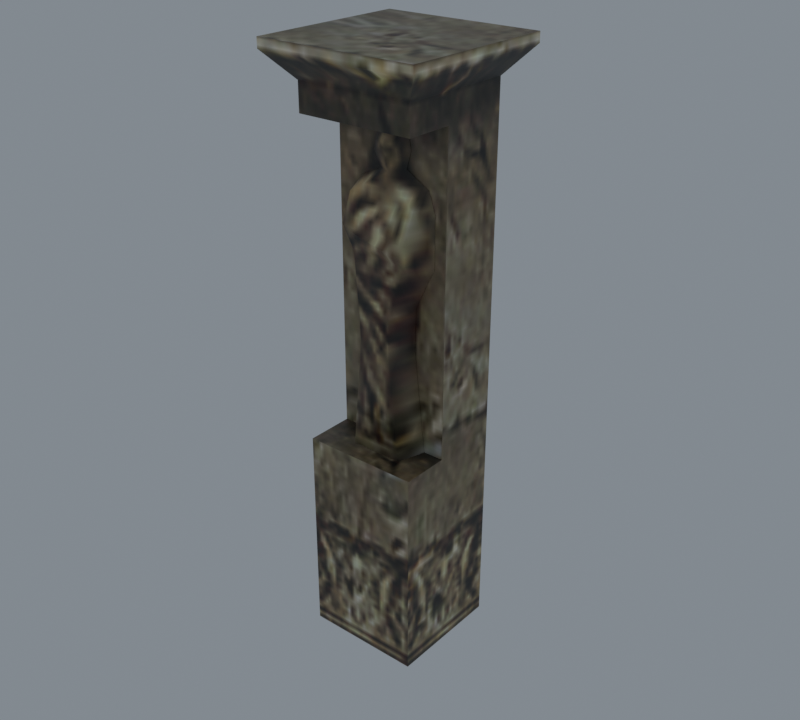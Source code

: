# Source: import.blend  (saved by Blender 5.2.45; exported with 4.5.12 LTS)
import bpy
from mathutils import Matrix  # noqa: F401  (used for matrix-valued properties, if any)

bpy.ops.wm.read_factory_settings(use_empty=True)
scene = bpy.context.scene
scene.name = 'Beer01'

# ---- collections
col_collection = bpy.data.collections.new('Collection'); scene.collection.children.link(col_collection)

# ---- images (referenced by path relative to the original .blend; pixels are not part of the script)
import os
ASSET_DIR = os.environ.get("B2B_ASSET_DIR", "")  # directory of the original .blend (textures are referenced by path, not embedded)
HERE = os.path.dirname(os.path.abspath(__file__))  # packed textures are extracted next to this script under _unpacked/

def load_image(name, relpath, width, height, colorspace="sRGB"):
    """Load a texture the original file referenced (path relative to the .blend, or extracted next to this script)."""
    p = next((c for c in (os.path.join(HERE, relpath), os.path.join(ASSET_DIR, relpath)) if relpath and os.path.exists(c)), "")
    if p:
        img = bpy.data.images.load(p, check_existing=True)
        img.name = name
    else:  # same state as the original file: an image datablock whose file is absent (Cycles renders it pink)
        img = bpy.data.images.new(name, width, height)
        img.source = "FILE"
        img.filepath = "//" + (relpath or name)
    img.colorspace_settings.name = colorspace
    return img
img_stone_statue02_jpg = load_image('stone_statue02.jpg', '_unpacked/stone_statue02.5713d8c7.jpg', 64, 128, 'sRGB')

# ---- materials (node trees are filled in below, after node groups)
mat_stone_statue02_jpg = bpy.data.materials.new('stone_statue02.jpg')
mat_stone_statue02_jpg.diffuse_color = (0.9675, 0.5797, 0.6148, 1.0)

# ---- material node trees
mat_stone_statue02_jpg.use_nodes = True; mat_stone_statue02_jpg.node_tree.nodes.clear()
_N = mat_stone_statue02_jpg.node_tree.nodes; _L = mat_stone_statue02_jpg.node_tree.links
n0 = _N.new('ShaderNodeBsdfPrincipled'); n0.name = 'Principled BSDF'; n0.location = (-200, 100)
n0.inputs[10].default_value = 0.005
n1 = _N.new('ShaderNodeOutputMaterial'); n1.name = 'Material Output'; n1.location = (200, 100)
n2 = _N.new('ShaderNodeTexImage'); n2.name = 'Image Texture'; n2.location = (-600, 100)
n2.image = img_stone_statue02_jpg
_L.new(n0.outputs[0], n1.inputs[0])
_L.new(n2.outputs[0], n0.inputs[0])
n1.is_active_output = True

# ---- world
world_world = bpy.data.worlds.new('World'); scene.world = world_world
world_world.use_nodes = True; world_world.node_tree.nodes.clear()
_N = world_world.node_tree.nodes; _L = world_world.node_tree.links
n0 = _N.new('ShaderNodeOutputWorld'); n0.name = 'World Output'; n0.location = (200, 100)
n1 = _N.new('ShaderNodeBackground'); n1.name = 'Background'; n1.location = (-200, 100)
n1.inputs[0].default_value = (0.32, 0.36, 0.4, 1.0)
n1.inputs[1].default_value = 0.7
_L.new(n1.outputs[0], n0.inputs[0])
n0.is_active_output = True
world_world.color = (0.05088, 0.05088, 0.05088)
world_world.sun_shadow_jitter_overblur = 0.0

# ---- meshes
me_stonestatue01 = bpy.data.meshes.new('StoneStatue01')
me_stonestatue01.from_pydata([(-54.56, -54.34, 400.0), (54.62, -54.34, 400.0), (54.62, 56.47, 400.0), (-54.56, 56.47, 400.0), (-39.97, -38.93, 0.0), (40.03, -38.93, 0.0), (40.03, -38.93, 145.8), (-39.97, -38.93, 145.8), (40.03, 41.07, 0.0), (40.03, -6.062, 145.8), (-39.97, 41.07, 0.0), (-39.97, -6.065, 145.8), (-39.97, -38.93, 376.0), (40.03, -38.93, 376.0), (54.62, -54.34, 393.4), (-54.56, -54.34, 393.4), (40.03, 41.07, 376.0), (54.62, 56.47, 393.4), (-39.97, 41.07, 376.0), (-54.56, 56.47, 393.4), (40.03, -6.063, 357.4), (-39.97, -38.93, 357.4), (40.03, -38.93, 357.4), (-39.97, -6.066, 357.4), (-1.346, -6.35, 353.3), (-10.99, -6.35, 344.7), (1.183, -14.67, 341.8), (-13.21, -6.35, 334.9), (-8.021, -6.35, 325.1), (3.246, -13.09, 326.2), (-21.34, -6.35, 318.9), (-19.72, -20.43, 312.0), (-31.03, -6.35, 304.4), (-29.54, -6.35, 278.6), (-22.02, -25.0, 292.9), (-16.19, -6.35, 248.6), (-10.55, -25.0, 242.9), (-13.44, -25.0, 278.1), (-13.97, -6.35, 215.5), (-9.034, -25.0, 220.3), (-21.38, -6.35, 145.8), (-15.77, -25.0, 145.8), (26.08, -6.35, 145.8), (20.47, -25.0, 145.8), (17.93, -6.35, 214.9), (12.76, -25.0, 219.9), (18.67, -6.35, 243.7), (13.26, -25.0, 239.6), (23.73, -24.53, 276.8), (32.02, -6.35, 271.3), (32.02, -6.35, 304.4), (24.49, -16.47, 308.1), (23.77, -25.0, 289.9), (27.56, -6.35, 318.3), (11.26, -6.35, 327.5), (14.23, -6.35, 338.5), (12.75, -6.35, 347.1), (4.588, -6.35, 353.9), (10.2, -26.95, 283.7), (-4.541, -25.0, 299.1), (-10.25, -27.18, 289.2)], [], [(0, 1, 2), (2, 3, 0), (4, 5, 6), (6, 7, 4), (8, 9, 5), (10, 4, 7), (7, 11, 10), (12, 13, 14), (14, 15, 12), (13, 16, 17), (17, 14, 13), (16, 18, 19), (19, 17, 16), (18, 12, 15), (15, 19, 18), (9, 8, 16), (16, 20, 9), (8, 10, 18), (18, 16, 8), (21, 22, 13), (13, 12, 21), (16, 13, 22), (23, 21, 12), (22, 20, 16), (9, 6, 5), (23, 18, 10), (18, 23, 12), (10, 11, 23), (9, 11, 7), (9, 7, 6), (20, 23, 11), (20, 11, 9), (15, 14, 1), (1, 0, 15), (14, 17, 2), (2, 1, 14), (17, 19, 3), (3, 2, 17), (19, 15, 0), (0, 3, 19), (24, 25, 26), (25, 27, 26), (27, 28, 29), (28, 30, 31), (28, 31, 29), (30, 32, 31), (32, 33, 34), (32, 34, 31), (33, 35, 36), (33, 37, 34), (35, 38, 39), (35, 39, 36), (38, 40, 41), (38, 41, 39), (40, 42, 43), (40, 43, 41), (42, 44, 45), (42, 45, 43), (44, 46, 47), (44, 47, 45), (46, 48, 47), (49, 50, 51), (49, 51, 52), (50, 53, 51), (54, 55, 26), (55, 56, 26), (56, 57, 26), (57, 24, 26), (41, 43, 45), (39, 41, 45), (39, 45, 47), (36, 39, 47), (36, 47, 48), (34, 37, 58), (59, 52, 51), (31, 34, 60), (29, 31, 51), (31, 59, 51), (34, 58, 60), (49, 52, 48), (33, 36, 37), (37, 36, 48), (46, 49, 48), (37, 48, 58), (52, 59, 60), (60, 58, 52), (31, 60, 59), (48, 52, 58), (27, 29, 26), (54, 26, 29), (53, 29, 51), (53, 54, 29)])
me_stonestatue01.polygons.foreach_set('use_smooth', [True] * 92)
_k = set([(0, 1), (0, 3), (0, 15), (1, 2), (1, 14), (2, 3), (2, 17), (3, 19), (4, 7), (5, 6), (6, 7), (6, 9), (7, 11), (8, 9), (8, 16), (9, 11), (9, 20), (10, 18), (11, 23), (12, 13), (12, 15), (12, 18), (12, 21), (13, 14), (13, 16), (13, 22), (14, 15), (14, 17), (15, 19), (16, 17), (16, 18), (16, 20), (17, 19), (18, 19)])
me_stonestatue01.attributes.new('sharp_edge', 'BOOLEAN', 'EDGE').data.foreach_set('value', [ (min(e.vertices), max(e.vertices)) in _k for e in me_stonestatue01.edges])
_uv = me_stonestatue01.uv_layers.new(name='Float2')
_uv.uv.foreach_set('vector', [0.0005, 0.416, 0.5022, 0.416, 0.5022, 0.7169, 0.5022, 0.7169, 0.0005, 0.7169, 0.0005, 0.416, 0.5259, 0.0005, 1.001, 0.0005, 1.001, 0.3646, 1.001, 0.3646, 0.5259, 0.3646, 0.5259, 0.0005, 0.5092, 0.0005, 0.2283, 0.3646, 0.0323, 0.0005, 0.5092, 0.0005, 0.0323, 0.0005, 0.0323, 0.3646, 0.0323, 0.3646, 0.2282, 0.3646, 0.5092, 0.0005, 0.5259, 0.9396, 1.001, 0.9396, 1.0, 0.983, 1.0, 0.983, 0.5268, 0.983, 0.5259, 0.9396, 0.0323, 0.9396, 0.5092, 0.9396, 0.5371, 0.983, 0.5371, 0.983, 0.0044, 0.983, 0.0323, 0.9396, 1.001, 0.9396, 0.5259, 0.9396, 0.5268, 0.983, 0.5268, 0.983, 1.0, 0.983, 1.001, 0.9396, 0.5092, 0.9396, 0.0323, 0.9396, 0.0044, 0.983, 0.0044, 0.983, 0.5371, 0.983, 0.5092, 0.9396, 0.2283, 0.3646, 0.5092, 0.0005, 0.5092, 0.9396, 0.5092, 0.9396, 0.2282, 0.8932, 0.2283, 0.3646, 1.001, 0.0005, 0.5259, 0.0005, 0.5259, 0.9396, 0.5259, 0.9396, 1.001, 0.9396, 1.001, 0.0005, 0.5259, 0.8932, 1.001, 0.8932, 1.001, 0.9396, 1.001, 0.9396, 0.5259, 0.9396, 0.5259, 0.8932, 0.5092, 0.9396, 0.0323, 0.9396, 0.0323, 0.8932, 0.2282, 0.8932, 0.0323, 0.8932, 0.0323, 0.9396, 0.0323, 0.8932, 0.2282, 0.8932, 0.5092, 0.9396, 0.2283, 0.3646, 0.0323, 0.3646, 0.0323, 0.0005, 0.2282, 0.8932, 0.5092, 0.9396, 0.5092, 0.0005, 0.5092, 0.9396, 0.2282, 0.8932, 0.0323, 0.9396, 0.5092, 0.0005, 0.2282, 0.3646, 0.2282, 0.8932, 0.5502, 0.9333, 0.0432, 0.9333, 0.0432, 0.794, 0.5502, 0.9333, 0.0432, 0.794, 0.5502, 0.794, 1.001, 0.8932, 0.5259, 0.8932, 0.5259, 0.3646, 1.001, 0.8932, 0.5259, 0.3646, 1.001, 0.3646, 0.5268, 0.983, 1.0, 0.983, 1.0, 0.9995, 1.0, 0.9995, 0.5268, 0.9995, 0.5268, 0.983, 0.0044, 0.983, 0.5371, 0.983, 0.5371, 0.9995, 0.5371, 0.9995, 0.0044, 0.9995, 0.0044, 0.983, 1.0, 0.983, 0.5268, 0.983, 0.5268, 0.9995, 0.5268, 0.9995, 1.0, 0.9995, 1.0, 0.983, 0.5371, 0.983, 0.0044, 0.983, 0.0044, 0.9995, 0.0044, 0.9995, 0.5371, 0.9995, 0.5371, 0.983, 0.7553, 0.8828, 0.6981, 0.8614, 0.7703, 0.8542, 0.6981, 0.8614, 0.6848, 0.8369, 0.7703, 0.8542, 0.6848, 0.8369, 0.7157, 0.8124, 0.7826, 0.8151, 0.7157, 0.8124, 0.6366, 0.7971, 0.6462, 0.7798, 0.7157, 0.8124, 0.6462, 0.7798, 0.7826, 0.8151, 0.6366, 0.7971, 0.5791, 0.7607, 0.6462, 0.7798, 0.5791, 0.7607, 0.5879, 0.6964, 0.6326, 0.732, 0.5791, 0.7607, 0.6326, 0.732, 0.6462, 0.7798, 0.5879, 0.6964, 0.6672, 0.6214, 0.7006, 0.6072, 0.5879, 0.6964, 0.6835, 0.695, 0.6326, 0.732, 0.6672, 0.6214, 0.6804, 0.5387, 0.7097, 0.5507, 0.6672, 0.6214, 0.7097, 0.5507, 0.7006, 0.6072, 0.6804, 0.5387, 0.6363, 0.3647, 0.6697, 0.3647, 0.6804, 0.5387, 0.6697, 0.3647, 0.7097, 0.5507, 0.0041, 0.9983, 0.4976, 0.9983, 0.4975, 0.0017, 0.0041, 0.9983, 0.4975, 0.0017, 0.0042, 0.0017, 0.9182, 0.3647, 0.8698, 0.5372, 0.8391, 0.5497, 0.9182, 0.3647, 0.8391, 0.5497, 0.8849, 0.3647, 0.8698, 0.5372, 0.8742, 0.6091, 0.8421, 0.5988, 0.8698, 0.5372, 0.8421, 0.5988, 0.8391, 0.5497, 0.8742, 0.6091, 0.8806, 0.6919, 0.8421, 0.5988, 0.9298, 0.678, 0.9298, 0.7607, 0.8851, 0.7699, 0.9298, 0.678, 0.8851, 0.7699, 0.8808, 0.7247, 0.9298, 0.7607, 0.9033, 0.7955, 0.8851, 0.7699, 0.8302, 0.8185, 0.8478, 0.846, 0.7703, 0.8542, 0.8478, 0.846, 0.839, 0.8675, 0.7703, 0.8542, 0.839, 0.8675, 0.7906, 0.8843, 0.7703, 0.8542, 0.7906, 0.8843, 0.7553, 0.8828, 0.7703, 0.8542, 0.6697, 0.3647, 0.8849, 0.3647, 0.8391, 0.5497, 0.7097, 0.5507, 0.6697, 0.3647, 0.8391, 0.5497, 0.7097, 0.5507, 0.8391, 0.5497, 0.8421, 0.5988, 0.7006, 0.6072, 0.7097, 0.5507, 0.8421, 0.5988, 0.7006, 0.6072, 0.8421, 0.5988, 0.8806, 0.6919, 0.6326, 0.732, 0.6835, 0.695, 0.8239, 0.7089, 0.7364, 0.7475, 0.8808, 0.7247, 0.8851, 0.7699, 0.6462, 0.7798, 0.6326, 0.732, 0.7025, 0.7228, 0.7826, 0.8151, 0.6462, 0.7798, 0.8851, 0.7699, 0.6462, 0.7798, 0.7364, 0.7475, 0.8851, 0.7699, 0.6326, 0.732, 0.8239, 0.7089, 0.7025, 0.7228, 0.9298, 0.678, 0.8808, 0.7247, 0.8806, 0.6919, 0.5879, 0.6964, 0.7006, 0.6072, 0.6835, 0.695, 0.6835, 0.695, 0.7006, 0.6072, 0.8806, 0.6919, 0.8742, 0.6091, 0.9298, 0.678, 0.8806, 0.6919, 0.6835, 0.695, 0.8806, 0.6919, 0.8239, 0.7089, 0.8808, 0.7247, 0.7364, 0.7475, 0.7025, 0.7228, 0.7025, 0.7228, 0.8239, 0.7089, 0.8808, 0.7247, 0.6462, 0.7798, 0.7025, 0.7228, 0.7364, 0.7475, 0.8806, 0.6919, 0.8808, 0.7247, 0.8239, 0.7089, 0.6848, 0.8369, 0.7826, 0.8151, 0.7703, 0.8542, 0.8302, 0.8185, 0.7703, 0.8542, 0.7826, 0.8151, 0.9033, 0.7955, 0.7826, 0.8151, 0.8851, 0.7699, 0.9033, 0.7955, 0.8302, 0.8185, 0.7826, 0.8151])
me_stonestatue01.materials.append(mat_stone_statue02_jpg)
me_stonestatue01.update()
me_stonestatue01.normals_split_custom_set([tuple(v) for v in zip(*[iter([0.0, -8.262e-07, 1.0, 0.0, -8.262e-07, 1.0, 0.0, -8.262e-07, 1.0, 0.0, -8.262e-07, 1.0, 0.0, -8.262e-07, 1.0, 0.0, -8.262e-07, 1.0, 0.0, -1.0, 0.0, 0.0, -1.0, 0.0, 0.0, -1.0, 0.0, 0.0, -1.0, 0.0, 0.0, -1.0, 0.0, 0.0, -1.0, 0.0, 1.0, 0.0, 0.0, 1.0, 0.0, 0.0, 1.0, 0.0, 0.0, -1.0, 2.263e-08, 0.0, -1.0, 0.0, 0.0, -1.0, 0.0, 0.0, -1.0, 0.0, 0.0, -1.0, 1.175e-07, 0.0, -1.0, 2.263e-08, 0.0, 1.745e-06, -0.8064, -0.5914, -2.287e-06, -0.8064, -0.5914, 3.591e-06, -0.8064, -0.5914, 3.591e-06, -0.8064, -0.5914, -3.07e-06, -0.8064, -0.5914, 1.745e-06, -0.8064, -0.5914, 0.8212, -5.842e-07, -0.5706, 0.8212, -4.09e-06, -0.5706, 0.8212, 3.165e-06, -0.5706, 0.8212, 3.165e-06, -0.5706, 0.8212, -3.081e-06, -0.5706, 0.8212, -5.842e-07, -0.5706, -1.668e-06, 0.8064, -0.5914, 2.198e-06, 0.8064, -0.5914, -3.635e-06, 0.8064, -0.5914, -3.635e-06, 0.8064, -0.5914, 3.099e-06, 0.8064, -0.5914, -1.668e-06, 0.8064, -0.5914, -0.8212, 8.008e-07, -0.5706, -0.8212, -4.433e-07, -0.5706, -0.8212, -2.001e-06, -0.5706, -0.8212, -2.001e-06, -0.5706, -0.8212, 3.129e-06, -0.5706, -0.8212, 8.008e-07, -0.5706, 1.0, -1.023e-07, 0.0, 1.0, -1.102e-07, 0.0, 1.0, -1.862e-08, 0.0, 1.0, -1.862e-08, 0.0, 1.0, 0.0, 0.0, 1.0, -1.023e-07, 0.0, 0.0, 1.0, 0.0, 0.0, 1.0, 0.0, 0.0, 1.0, 0.0, 0.0, 1.0, 0.0, 0.0, 1.0, 0.0, 0.0, 1.0, 0.0, 0.0, -1.0, 0.0, 0.0, -1.0, 0.0, 0.0, -1.0, 0.0, 0.0, -1.0, 0.0, 0.0, -1.0, 0.0, 0.0, -1.0, 0.0, 1.0, 0.0, 0.0, 1.0, 0.0, 0.0, 1.0, 0.0, 0.0, -1.0, 5.447e-09, 0.0, -1.0, 0.0, 0.0, -1.0, 0.0, 0.0, 1.0, 0.0, 0.0, 1.0, 0.0, 0.0, 1.0, 0.0, 0.0, 1.0, 0.0, 0.0, 1.0, 0.0, 0.0, 1.0, 0.0, 0.0, -1.0, 5.447e-09, 0.0, -1.0, 0.0, 0.0, -1.0, 2.263e-08, 0.0, -1.0, 0.0, 0.0, -1.0, 5.447e-09, 0.0, -1.0, 0.0, 0.0, -1.0, 2.263e-08, 0.0, -1.0, 1.175e-07, 0.0, -1.0, 5.447e-09, 0.0, 9.217e-08, 0.0, 1.0, 3.714e-07, 0.0, 1.0, 2.792e-07, 0.0, 1.0, 9.217e-08, 0.0, 1.0, 2.792e-07, 0.0, 1.0, 0.0, 0.0, 1.0, 3.576e-05, -1.0, -5.485e-06, 3.375e-05, -1.0, -4.722e-06, 4.049e-05, -1.0, -7.273e-06, 3.576e-05, -1.0, -5.485e-06, 4.049e-05, -1.0, -7.273e-06, 4.25e-05, -1.0, -8.035e-06, 0.0, -1.0, 0.0, 0.0, -1.0, 0.0, 0.0, -1.0, 0.0, 0.0, -1.0, 0.0, 0.0, -1.0, 0.0, 0.0, -1.0, 0.0, 1.0, 0.0, 0.0, 1.0, 0.0, 0.0, 1.0, 0.0, 0.0, 1.0, 0.0, 0.0, 1.0, 0.0, 0.0, 1.0, 0.0, 0.0, 0.0, 1.0, 0.0, 0.0, 1.0, 0.0, 0.0, 1.0, 0.0, 0.0, 1.0, 0.0, 0.0, 1.0, 0.0, 0.0, 1.0, 0.0, -1.0, 8.015e-08, 0.0, -1.0, 0.0, 0.0, -1.0, 3.16e-09, 0.0, -1.0, 3.16e-09, 0.0, -1.0, 8.331e-08, 0.0, -1.0, 8.015e-08, 0.0, -0.2539, -0.8489, 0.4635, -0.4948, -0.8304, 0.2561, 0.08961, -0.979, 0.183, -0.4948, -0.8304, 0.2561, -0.494, -0.866, -0.07817, 0.08961, -0.979, 0.183, -0.494, -0.866, -0.07817, -0.4969, -0.7114, 0.4971, 0.04682, -0.9462, 0.3203, -0.4969, -0.7114, 0.4971, -0.6414, -0.4451, 0.6249, -0.3429, -0.8196, 0.4591, -0.4969, -0.7114, 0.4971, -0.3429, -0.8196, 0.4591, 0.04682, -0.9462, 0.3203, -0.6414, -0.4451, 0.6249, -0.8717, -0.4462, 0.2026, -0.3429, -0.8196, 0.4591, -0.8717, -0.4462, 0.2026, -0.8583, -0.4718, -0.2016, -0.6525, -0.7278, -0.2112, -0.8717, -0.4462, 0.2026, -0.6525, -0.7278, -0.2112, -0.3429, -0.8196, 0.4591, -0.8583, -0.4718, -0.2016, -0.9603, -0.2348, -0.1508, -0.5401, -0.8369, -0.08919, -0.8583, -0.4718, -0.2016, -0.3376, -0.9283, -0.1557, -0.6525, -0.7278, -0.2112, -0.9603, -0.2348, -0.1508, -0.9637, -0.2646, 0.0344, -0.608, -0.7939, -0.007206, -0.9603, -0.2348, -0.1508, -0.608, -0.7939, -0.007206, -0.5401, -0.8369, -0.08919, -0.9637, -0.2646, 0.0344, -0.4418, -0.133, -0.8872, -0.5862, -0.7683, -0.2572, -0.9637, -0.2646, 0.0344, -0.5862, -0.7683, -0.2572, -0.608, -0.7939, -0.007206, -0.4418, -0.133, -0.8872, 0.8915, -0.2435, -0.3821, 0.3818, -0.5151, -0.7674, -0.4418, -0.133, -0.8872, 0.3818, -0.5151, -0.7674, -0.5862, -0.7683, -0.2572, 0.8915, -0.2435, -0.3821, 0.965, -0.2616, 0.01781, 0.6043, -0.7961, 0.03271, 0.8915, -0.2435, -0.3821, 0.6043, -0.7961, 0.03271, 0.3818, -0.5151, -0.7674, 0.965, -0.2616, 0.01781, 0.9237, -0.3321, -0.191, 0.6064, -0.7934, -0.05261, 0.965, -0.2616, 0.01781, 0.6064, -0.7934, -0.05261, 0.6043, -0.7961, 0.03271, 0.9237, -0.3321, -0.191, 0.4837, -0.8631, -0.1455, 0.6064, -0.7934, -0.05261, 0.8842, -0.4628, -0.06352, 0.8203, -0.5613, 0.1099, 0.5356, -0.793, 0.2903, 0.8842, -0.4628, -0.06352, 0.5356, -0.793, 0.2903, 0.4373, -0.8892, 0.1347, 0.8203, -0.5613, 0.1099, 0.576, -0.669, 0.4698, 0.5356, -0.793, 0.2903, 0.5601, -0.808, 0.1831, 0.534, -0.8453, -0.01722, 0.08961, -0.979, 0.183, 0.534, -0.8453, -0.01722, 0.4773, -0.8463, 0.2366, 0.08961, -0.979, 0.183, 0.4773, -0.8463, 0.2366, 0.1665, -0.8728, 0.4587, 0.08961, -0.979, 0.183, 0.1665, -0.8728, 0.4587, -0.2539, -0.8489, 0.4635, 0.08961, -0.979, 0.183, -0.5862, -0.7683, -0.2572, 0.3818, -0.5151, -0.7674, 0.6043, -0.7961, 0.03271, -0.608, -0.7939, -0.007206, -0.5862, -0.7683, -0.2572, 0.6043, -0.7961, 0.03271, -0.608, -0.7939, -0.007206, 0.6043, -0.7961, 0.03271, 0.6064, -0.7934, -0.05261, -0.5401, -0.8369, -0.08919, -0.608, -0.7939, -0.007206, 0.6064, -0.7934, -0.05261, -0.5401, -0.8369, -0.08919, 0.6064, -0.7934, -0.05261, 0.4837, -0.8631, -0.1455, -0.6525, -0.7278, -0.2112, -0.3376, -0.9283, -0.1557, -0.04088, -0.9562, -0.2897, 0.0624, -0.9583, 0.279, 0.4373, -0.8892, 0.1347, 0.5356, -0.793, 0.2903, -0.3429, -0.8196, 0.4591, -0.6525, -0.7278, -0.2112, -0.09805, -0.9936, -0.05535, 0.04682, -0.9462, 0.3203, -0.3429, -0.8196, 0.4591, 0.5356, -0.793, 0.2903, -0.3429, -0.8196, 0.4591, 0.0624, -0.9583, 0.279, 0.5356, -0.793, 0.2903, -0.6525, -0.7278, -0.2112, -0.04088, -0.9562, -0.2897, -0.09805, -0.9936, -0.05535, 0.8842, -0.4628, -0.06352, 0.4373, -0.8892, 0.1347, 0.4837, -0.8631, -0.1455, -0.8583, -0.4718, -0.2016, -0.5401, -0.8369, -0.08919, -0.3376, -0.9283, -0.1557, -0.3376, -0.9283, -0.1557, -0.5401, -0.8369, -0.08919, 0.4837, -0.8631, -0.1455, 0.9237, -0.3321, -0.191, 0.8842, -0.4628, -0.06352, 0.4837, -0.8631, -0.1455, -0.3376, -0.9283, -0.1557, 0.4837, -0.8631, -0.1455, -0.04088, -0.9562, -0.2897, 0.4373, -0.8892, 0.1347, 0.0624, -0.9583, 0.279, -0.09805, -0.9936, -0.05535, -0.09805, -0.9936, -0.05535, -0.04088, -0.9562, -0.2897, 0.4373, -0.8892, 0.1347, -0.3429, -0.8196, 0.4591, -0.09805, -0.9936, -0.05535, 0.0624, -0.9583, 0.279, 0.4837, -0.8631, -0.1455, 0.4373, -0.8892, 0.1347, -0.04088, -0.9562, -0.2897, -0.494, -0.866, -0.07817, 0.04682, -0.9462, 0.3203, 0.08961, -0.979, 0.183, 0.5601, -0.808, 0.1831, 0.08961, -0.979, 0.183, 0.04682, -0.9462, 0.3203, 0.576, -0.669, 0.4698, 0.04682, -0.9462, 0.3203, 0.5356, -0.793, 0.2903, 0.576, -0.669, 0.4698, 0.5601, -0.808, 0.1831, 0.04682, -0.9462, 0.3203])] * 3)])
arm_stonestatue01_skeleton = bpy.data.armatures.new('StoneStatue01_skeleton')  # bones are not reproduced

# ---- objects
ob_stonestatue01_skeleton = bpy.data.objects.new('StoneStatue01_skeleton', arm_stonestatue01_skeleton)
ob_stonestatue01 = bpy.data.objects.new('StoneStatue01', me_stonestatue01)

# ---- transforms, parenting, visibility, modifiers, constraints
ob_stonestatue01_skeleton.location = (0.0, 0.0, 0.0)
ob_stonestatue01_skeleton.show_in_front = True
ob_stonestatue01.parent = ob_stonestatue01_skeleton
ob_stonestatue01.location = (0.0, 0.0, 0.0)
_vg = ob_stonestatue01.vertex_groups.new(name='Box11')
_vg.add([0, 1, 2, 3, 4, 5, 6, 7, 8, 9, 10, 11, 12, 13, 14, 15, 16, 17, 18, 19, 20, 21, 22, 23, 24, 25, 26, 27, 28, 29, 30, 31, 32, 33, 34, 35, 36, 37, 38, 39, 40, 41, 42, 43, 44, 45, 46, 47, 48, 49, 50, 51, 52, 53, 54, 55, 56, 57, 58, 59, 60], 1.0, 'REPLACE')
_m = ob_stonestatue01.modifiers.new('Armature', 'ARMATURE')
_m.object = ob_stonestatue01_skeleton

# ---- collection membership
scene.collection.objects.link(ob_stonestatue01_skeleton)
scene.collection.objects.link(ob_stonestatue01)

# ---- scene / render settings (as saved in the file)
scene.frame_start = 0; scene.frame_end = 0; scene.frame_set(0)
scene.render.engine = 'CYCLES'
scene.render.resolution_x = 400
scene.render.resolution_y = 360
scene.render.film_transparent = True
scene.render.bake_bias = 0.0
scene.render.bake_samples = 0
scene.render.compositor_device = 'GPU'
scene.cycles.samples = 8
scene.eevee.use_volume_custom_range = False
scene.eevee.fast_gi_thickness_near = 0.1
scene.eevee.fast_gi_thickness_far = 0.0
scene.eevee.ray_tracing_options.screen_trace_thickness = 0.1
scene.view_settings.view_transform = 'Standard'
bpy.context.view_layer.update()

# ---- added for rendering (the .blend has no active camera): camera
cam_auto = bpy.data.cameras.new('AutoCamera')
cam_auto.lens = 50.0
cam_auto.sensor_width = 36.0
cam_auto.clip_end = 6968.77
ob_auto_camera = bpy.data.objects.new('AutoCamera', cam_auto)
scene.collection.objects.link(ob_auto_camera)
ob_auto_camera.location = (397.112, -475.432, 517.66)
ob_auto_camera.rotation_euler = (1.09748, -7.21219e-08, 0.694738)
scene.camera = ob_auto_camera
bpy.context.view_layer.update()
